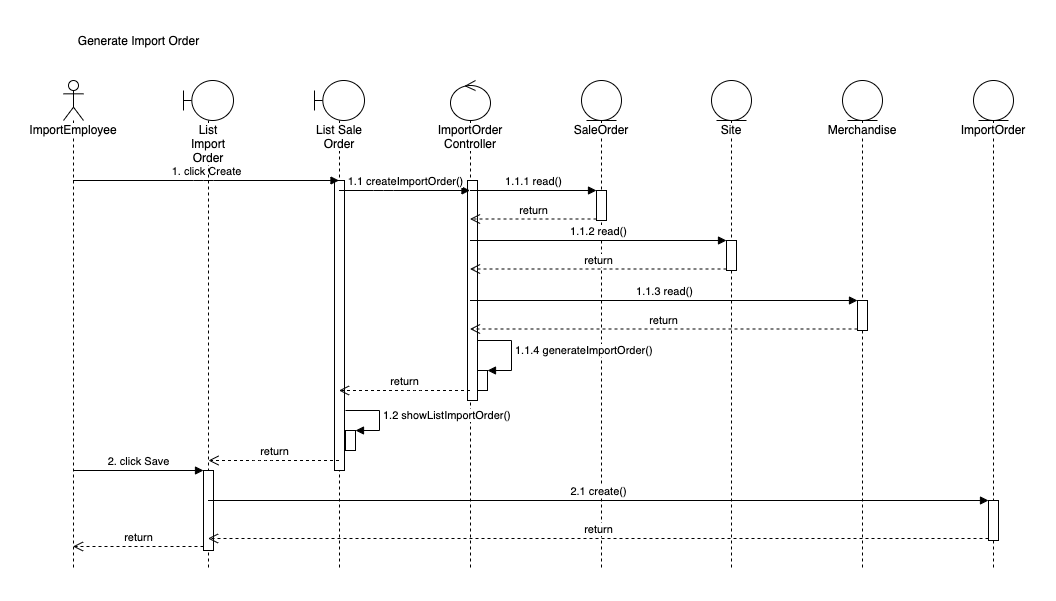

The diagram above was exported from draw.io. Its source (the exported page's mxGraphModel, read from the mxfile embedded in the PNG):
<mxGraphModel dx="916" dy="680" grid="1" gridSize="10" guides="1" tooltips="1" connect="1" arrows="1" fold="1" page="1" pageScale="1" pageWidth="1100" pageHeight="850" math="0" shadow="0">
  <root>
    <mxCell id="0" />
    <mxCell id="1" parent="0" />
    <mxCell id="2" value="ImportEmployee" style="shape=umlLifeline;participant=umlActor;perimeter=lifelinePerimeter;whiteSpace=wrap;html=1;container=1;collapsible=0;recursiveResize=0;verticalAlign=top;spacingTop=36;labelBackgroundColor=#ffffff;outlineConnect=0;" vertex="1" parent="1">
      <mxGeometry x="75.00000000000011" y="560" width="20" height="490" as="geometry" />
    </mxCell>
    <mxCell id="3" value="List Sale Order" style="shape=umlLifeline;participant=umlBoundary;perimeter=lifelinePerimeter;whiteSpace=wrap;html=1;container=1;collapsible=0;recursiveResize=0;verticalAlign=top;spacingTop=36;labelBackgroundColor=#ffffff;outlineConnect=0;" vertex="1" parent="1">
      <mxGeometry x="326" y="560" width="50" height="490" as="geometry" />
    </mxCell>
    <mxCell id="4" value="" style="html=1;points=[];perimeter=orthogonalPerimeter;" vertex="1" parent="3">
      <mxGeometry x="20" y="100" width="10" height="290" as="geometry" />
    </mxCell>
    <mxCell id="5" value="ImportOrder Controller" style="shape=umlLifeline;participant=umlControl;perimeter=lifelinePerimeter;whiteSpace=wrap;html=1;container=1;collapsible=0;recursiveResize=0;verticalAlign=top;spacingTop=36;labelBackgroundColor=#ffffff;outlineConnect=0;" vertex="1" parent="1">
      <mxGeometry x="462" y="560" width="40" height="490" as="geometry" />
    </mxCell>
    <mxCell id="6" value="" style="html=1;points=[];perimeter=orthogonalPerimeter;" vertex="1" parent="5">
      <mxGeometry x="17" y="100" width="10" height="220" as="geometry" />
    </mxCell>
    <mxCell id="7" value="ImportOrder" style="shape=umlLifeline;participant=umlEntity;perimeter=lifelinePerimeter;whiteSpace=wrap;html=1;container=1;collapsible=0;recursiveResize=0;verticalAlign=top;spacingTop=36;labelBackgroundColor=#ffffff;outlineConnect=0;" vertex="1" parent="1">
      <mxGeometry x="985" y="560" width="40" height="490" as="geometry" />
    </mxCell>
    <mxCell id="8" value="" style="html=1;points=[];perimeter=orthogonalPerimeter;" vertex="1" parent="7">
      <mxGeometry x="15" y="420" width="10" height="40" as="geometry" />
    </mxCell>
    <mxCell id="9" value="SaleOrder" style="shape=umlLifeline;participant=umlEntity;perimeter=lifelinePerimeter;whiteSpace=wrap;html=1;container=1;collapsible=0;recursiveResize=0;verticalAlign=top;spacingTop=36;labelBackgroundColor=#ffffff;outlineConnect=0;" vertex="1" parent="1">
      <mxGeometry x="593" y="560" width="40" height="490" as="geometry" />
    </mxCell>
    <mxCell id="10" value="" style="html=1;points=[];perimeter=orthogonalPerimeter;" vertex="1" parent="9">
      <mxGeometry x="15" y="110" width="10" height="30" as="geometry" />
    </mxCell>
    <mxCell id="11" value="Site" style="shape=umlLifeline;participant=umlEntity;perimeter=lifelinePerimeter;whiteSpace=wrap;html=1;container=1;collapsible=0;recursiveResize=0;verticalAlign=top;spacingTop=36;labelBackgroundColor=#ffffff;outlineConnect=0;" vertex="1" parent="1">
      <mxGeometry x="723" y="560" width="40" height="490" as="geometry" />
    </mxCell>
    <mxCell id="12" value="" style="html=1;points=[];perimeter=orthogonalPerimeter;" vertex="1" parent="11">
      <mxGeometry x="15" y="160" width="10" height="30" as="geometry" />
    </mxCell>
    <mxCell id="13" value="1. click Create" style="html=1;verticalAlign=bottom;endArrow=block;" edge="1" source="2" target="3" parent="1">
      <mxGeometry relative="1" as="geometry">
        <mxPoint x="90" y="660" as="sourcePoint" />
        <Array as="points">
          <mxPoint x="215" y="660" />
        </Array>
      </mxGeometry>
    </mxCell>
    <mxCell id="14" value="1.1 createImportOrder()" style="html=1;verticalAlign=bottom;endArrow=block;" edge="1" source="3" target="5" parent="1">
      <mxGeometry relative="1" as="geometry">
        <mxPoint x="392" y="680" as="sourcePoint" />
        <Array as="points">
          <mxPoint x="395" y="670" />
        </Array>
      </mxGeometry>
    </mxCell>
    <mxCell id="15" value="1.1.1 read()" style="html=1;verticalAlign=bottom;endArrow=block;entryX=0;entryY=0;" edge="1" source="5" target="10" parent="1">
      <mxGeometry relative="1" as="geometry">
        <mxPoint x="665" y="660" as="sourcePoint" />
      </mxGeometry>
    </mxCell>
    <mxCell id="16" value="return" style="html=1;verticalAlign=bottom;endArrow=open;dashed=1;endSize=8;exitX=0;exitY=0.95;" edge="1" source="10" target="5" parent="1">
      <mxGeometry relative="1" as="geometry">
        <mxPoint x="665" y="736" as="targetPoint" />
      </mxGeometry>
    </mxCell>
    <mxCell id="17" value="1.1.2 read()" style="html=1;verticalAlign=bottom;endArrow=block;entryX=0;entryY=0;" edge="1" source="5" target="12" parent="1">
      <mxGeometry relative="1" as="geometry">
        <mxPoint x="542" y="885" as="sourcePoint" />
      </mxGeometry>
    </mxCell>
    <mxCell id="18" value="return" style="html=1;verticalAlign=bottom;endArrow=open;dashed=1;endSize=8;exitX=0;exitY=0.95;" edge="1" source="12" target="5" parent="1">
      <mxGeometry relative="1" as="geometry">
        <mxPoint x="542" y="961" as="targetPoint" />
      </mxGeometry>
    </mxCell>
    <mxCell id="19" value="" style="html=1;points=[];perimeter=orthogonalPerimeter;" vertex="1" parent="1">
      <mxGeometry x="489" y="850" width="10" height="20" as="geometry" />
    </mxCell>
    <mxCell id="20" value="1.1.4 generateImportOrder()" style="edgeStyle=orthogonalEdgeStyle;html=1;align=left;spacingLeft=2;endArrow=block;rounded=0;entryX=1;entryY=0;" edge="1" source="6" target="19" parent="1">
      <mxGeometry relative="1" as="geometry">
        <mxPoint x="465.00352941176493" y="799.9988235294118" as="sourcePoint" />
        <Array as="points">
          <mxPoint x="523" y="820" />
          <mxPoint x="523" y="850" />
        </Array>
      </mxGeometry>
    </mxCell>
    <mxCell id="21" value="Merchandise" style="shape=umlLifeline;participant=umlEntity;perimeter=lifelinePerimeter;whiteSpace=wrap;html=1;container=1;collapsible=0;recursiveResize=0;verticalAlign=top;spacingTop=36;labelBackgroundColor=#ffffff;outlineConnect=0;" vertex="1" parent="1">
      <mxGeometry x="854" y="560" width="40" height="490" as="geometry" />
    </mxCell>
    <mxCell id="22" value="" style="html=1;points=[];perimeter=orthogonalPerimeter;" vertex="1" parent="21">
      <mxGeometry x="15" y="220" width="10" height="30" as="geometry" />
    </mxCell>
    <mxCell id="23" value="1.1.3 read()" style="html=1;verticalAlign=bottom;endArrow=block;entryX=0;entryY=0;" edge="1" source="5" target="22" parent="1">
      <mxGeometry relative="1" as="geometry">
        <mxPoint x="717" y="730" as="sourcePoint" />
      </mxGeometry>
    </mxCell>
    <mxCell id="24" value="return" style="html=1;verticalAlign=bottom;endArrow=open;dashed=1;endSize=8;exitX=0;exitY=0.95;" edge="1" source="22" target="5" parent="1">
      <mxGeometry relative="1" as="geometry">
        <mxPoint x="717" y="806" as="targetPoint" />
      </mxGeometry>
    </mxCell>
    <mxCell id="25" value="List Import Order" style="shape=umlLifeline;participant=umlBoundary;perimeter=lifelinePerimeter;whiteSpace=wrap;html=1;container=1;collapsible=0;recursiveResize=0;verticalAlign=top;spacingTop=36;labelBackgroundColor=#ffffff;outlineConnect=0;" vertex="1" parent="1">
      <mxGeometry x="195" y="560" width="50" height="490" as="geometry" />
    </mxCell>
    <mxCell id="26" value="" style="html=1;points=[];perimeter=orthogonalPerimeter;" vertex="1" parent="25">
      <mxGeometry x="20" y="390" width="10" height="80" as="geometry" />
    </mxCell>
    <mxCell id="27" value="return" style="html=1;verticalAlign=bottom;endArrow=open;dashed=1;endSize=8;" edge="1" source="5" target="3" parent="1">
      <mxGeometry relative="1" as="geometry">
        <mxPoint x="405" y="910" as="targetPoint" />
        <mxPoint x="475" y="910" as="sourcePoint" />
        <Array as="points">
          <mxPoint x="425" y="870" />
        </Array>
      </mxGeometry>
    </mxCell>
    <mxCell id="28" value="return" style="html=1;verticalAlign=bottom;endArrow=open;dashed=1;endSize=8;" edge="1" source="3" parent="1">
      <mxGeometry relative="1" as="geometry">
        <mxPoint x="220" y="940" as="targetPoint" />
        <mxPoint x="295" y="1000" as="sourcePoint" />
        <Array as="points">
          <mxPoint x="275" y="940" />
        </Array>
      </mxGeometry>
    </mxCell>
    <mxCell id="29" value="2. click Save" style="html=1;verticalAlign=bottom;endArrow=block;entryX=0;entryY=0;" edge="1" source="2" target="26" parent="1">
      <mxGeometry relative="1" as="geometry">
        <mxPoint x="295" y="1120" as="sourcePoint" />
      </mxGeometry>
    </mxCell>
    <mxCell id="30" value="return" style="html=1;verticalAlign=bottom;endArrow=open;dashed=1;endSize=8;exitX=0;exitY=0.95;" edge="1" source="26" target="2" parent="1">
      <mxGeometry relative="1" as="geometry">
        <mxPoint x="295" y="1196" as="targetPoint" />
      </mxGeometry>
    </mxCell>
    <mxCell id="31" value="2.1 create()" style="html=1;verticalAlign=bottom;endArrow=block;entryX=0;entryY=0;" edge="1" source="25" target="8" parent="1">
      <mxGeometry relative="1" as="geometry">
        <mxPoint x="365" y="1100" as="sourcePoint" />
      </mxGeometry>
    </mxCell>
    <mxCell id="32" value="return" style="html=1;verticalAlign=bottom;endArrow=open;dashed=1;endSize=8;exitX=0;exitY=0.95;" edge="1" source="8" target="25" parent="1">
      <mxGeometry relative="1" as="geometry">
        <mxPoint x="365" y="1176" as="targetPoint" />
      </mxGeometry>
    </mxCell>
    <mxCell id="33" value="Generate Import Order" style="text;html=1;align=center;verticalAlign=middle;resizable=0;points=[];autosize=1;" vertex="1" parent="1">
      <mxGeometry x="80" y="510" width="140" height="20" as="geometry" />
    </mxCell>
    <mxCell id="34" value="" style="html=1;points=[];perimeter=orthogonalPerimeter;" vertex="1" parent="1">
      <mxGeometry x="357" y="910" width="10" height="20" as="geometry" />
    </mxCell>
    <mxCell id="35" value="1.2 showListImportOrder()" style="edgeStyle=orthogonalEdgeStyle;html=1;align=left;spacingLeft=2;endArrow=block;rounded=0;entryX=1;entryY=0;" edge="1" target="34" parent="1">
      <mxGeometry relative="1" as="geometry">
        <mxPoint x="357" y="890" as="sourcePoint" />
        <Array as="points">
          <mxPoint x="391" y="890" />
          <mxPoint x="391" y="910" />
        </Array>
      </mxGeometry>
    </mxCell>
  </root>
</mxGraphModel>